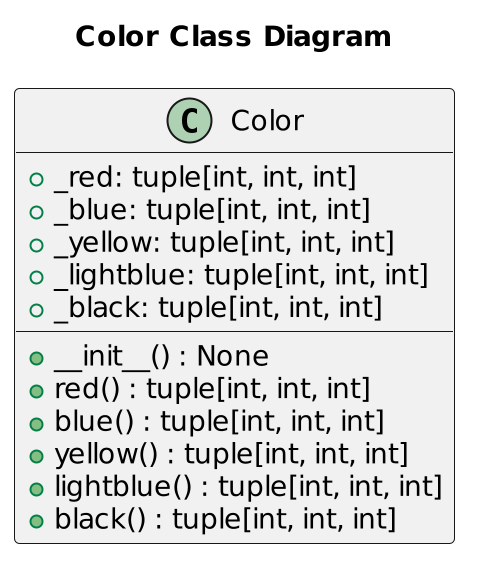

The diagram above was rendered by PlantUML. Its source (embedded in the PNG):
@startuml
scale 2
title "Color Class Diagram"
class Color {
    +__init__() : None
    +_red: tuple[int, int, int]
    +_blue: tuple[int, int, int]
    +_yellow: tuple[int, int, int]
    +_lightblue: tuple[int, int, int]
    +_black: tuple[int, int, int]

    +red() : tuple[int, int, int]
    +blue() : tuple[int, int, int]
    +yellow() : tuple[int, int, int]
    +lightblue() : tuple[int, int, int]
    +black() : tuple[int, int, int]
}
@enduml